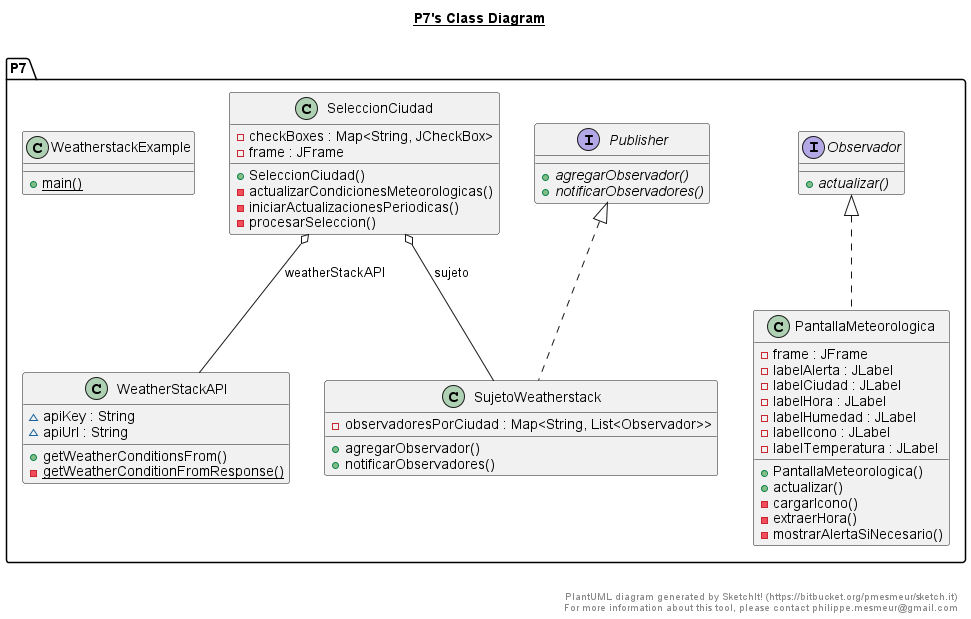

The diagram above was rendered by PlantUML. Its source (embedded in the PNG):
@startuml

title __P7's Class Diagram__\n

  namespace P7 {
    interface P7.Observador {
        {abstract} + actualizar()
    }
  }
  

  namespace P7 {
    class P7.PantallaMeteorologica {
        - frame : JFrame
        - labelAlerta : JLabel
        - labelCiudad : JLabel
        - labelHora : JLabel
        - labelHumedad : JLabel
        - labelIcono : JLabel
        - labelTemperatura : JLabel
        + PantallaMeteorologica()
        + actualizar()
        - cargarIcono()
        - extraerHora()
        - mostrarAlertaSiNecesario()
    }
  }
  

  namespace P7 {
    interface P7.Publisher {
        {abstract} + agregarObservador()
        {abstract} + notificarObservadores()
    }
  }
  

  namespace P7 {
    class P7.SeleccionCiudad {
        - checkBoxes : Map<String, JCheckBox>
        - frame : JFrame
        + SeleccionCiudad()
        - actualizarCondicionesMeteorologicas()
        - iniciarActualizacionesPeriodicas()
        - procesarSeleccion()
    }
  }
  

  namespace P7 {
    class P7.SujetoWeatherstack {
        - observadoresPorCiudad : Map<String, List<Observador>>
        + agregarObservador()
        + notificarObservadores()
    }
  }
  

  namespace P7 {
    class P7.WeatherStackAPI {
        ~ apiKey : String
        ~ apiUrl : String
        + getWeatherConditionsFrom()
        {static} - getWeatherConditionFromResponse()
    }
  }
  

  namespace P7 {
    class P7.WeatherstackExample {
        {static} + main()
    }
  }
  

  P7.PantallaMeteorologica .up.|> P7.Observador
  P7.SeleccionCiudad o-- P7.SujetoWeatherstack : sujeto
  P7.SeleccionCiudad o-- P7.WeatherStackAPI : weatherStackAPI
  P7.SujetoWeatherstack .up.|> P7.Publisher


right footer


PlantUML diagram generated by SketchIt! (https://bitbucket.org/pmesmeur/sketch.it)
For more information about this tool, please contact philippe.mesmeur@gmail.com
endfooter

@enduml